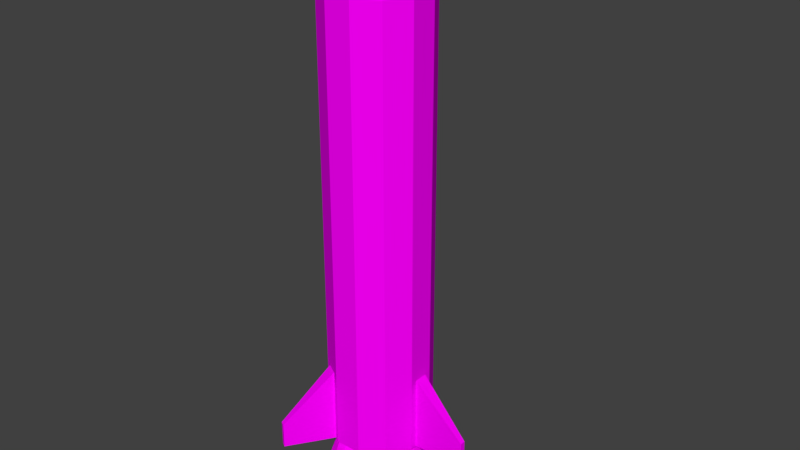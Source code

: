 # Source: rocket_simple.blend  (saved by Blender 2.78.0; exported with 4.5.12 LTS)
import bpy
from mathutils import Matrix  # noqa: F401  (used for matrix-valued properties, if any)

bpy.ops.wm.read_factory_settings(use_empty=True)
scene = bpy.context.scene
scene.name = 'Scene'

# ---- collections
col_collection_1 = bpy.data.collections.new('Collection 1'); scene.collection.children.link(col_collection_1)

# ---- images (referenced by path relative to the original .blend; pixels are not part of the script)
import os
ASSET_DIR = os.environ.get("B2B_ASSET_DIR", "")  # directory of the original .blend (textures are referenced by path, not embedded)
HERE = os.path.dirname(os.path.abspath(__file__))  # packed textures are extracted next to this script under _unpacked/

def load_image(name, relpath, width, height, colorspace="sRGB"):
    """Load a texture the original file referenced (path relative to the .blend, or extracted next to this script)."""
    p = next((c for c in (os.path.join(HERE, relpath), os.path.join(ASSET_DIR, relpath)) if relpath and os.path.exists(c)), "")
    if p:
        img = bpy.data.images.load(p, check_existing=True)
        img.name = name
    else:  # same state as the original file: an image datablock whose file is absent (Cycles renders it pink)
        img = bpy.data.images.new(name, width, height)
        img.source = "FILE"
        img.filepath = "//" + (relpath or name)
    img.colorspace_settings.name = colorspace
    return img
img_rocket_texture = load_image('rocket_texture', '', 1024, 1024, 'sRGB')

# ---- materials (node trees are filled in below, after node groups)
mat_rocketmaterial = bpy.data.materials.new('RocketMaterial')
mat_rocketmaterial.alpha_threshold = 0.0
mat_rocketmaterial.roughness = 0.5
mat_rocketmaterial.line_color = (0.0, 0.0, 0.0, 1.0)

# ---- material node trees
mat_rocketmaterial.use_nodes = True; mat_rocketmaterial.node_tree.nodes.clear()
_N = mat_rocketmaterial.node_tree.nodes; _L = mat_rocketmaterial.node_tree.links
n0 = _N.new('ShaderNodeOutputMaterial'); n0.name = 'Material Output'; n0.location = (300, 300)
n1 = _N.new('ShaderNodeBsdfDiffuse'); n1.name = 'Diffuse BSDF'; n1.location = (10, 300)
n2 = _N.new('ShaderNodeTexImage'); n2.name = 'Image Texture'; n2.location = (-180, 300)
n2.width = 140
n2.image = img_rocket_texture
_L.new(n1.outputs[0], n0.inputs[0])
_L.new(n2.outputs[0], n1.inputs[0])
n0.is_active_output = True

# ---- world
world_world = bpy.data.worlds.new('World'); scene.world = world_world
world_world.color = (0.05088, 0.05088, 0.05088)
world_world.use_sun_shadow = False
world_world.sun_shadow_jitter_overblur = 0.0
world_world.cycles.sampling_method = 'MANUAL'

# ---- meshes
me_cylinder = bpy.data.meshes.new('Cylinder')
me_cylinder.from_pydata([(-0.6561, -0.1598, -0.01717), (-0.4793, -0.3365, 0.9828), (-0.4319, -0.03034, -0.01717), (-0.3672, -0.2718, 0.9828), (-0.1731, -0.03034, -0.01717), (-0.2378, -0.2718, 0.9828), (0.05104, -0.1598, -0.01717), (-0.1257, -0.3365, 0.9828), (0.1805, -0.3839, -0.01717), (-0.06103, -0.4486, 0.9828), (0.1805, -0.6427, -0.01717), (-0.06103, -0.578, 0.9828), (0.05104, -0.8669, -0.01717), (-0.1257, -0.6901, 0.9828), (-0.1731, -0.9963, -0.01717), (-0.2378, -0.7548, 0.9828), (-0.4319, -0.9963, -0.01717), (-0.3672, -0.7548, 0.9828), (-0.6561, -0.8669, -0.01717), (-0.4793, -0.6901, 0.9828), (-0.7855, -0.6427, -0.01717), (-0.544, -0.578, 0.9828), (-0.7855, -0.3839, -0.01717), (-0.544, -0.4486, 0.9828), (-0.6543, -0.1615, 0.1537), (-0.629, -0.1869, 0.3673), (-0.5847, -0.2311, 0.5838), (-0.5355, -0.2803, 0.7631), (-0.4957, -0.3201, 0.8918), (-0.3732, -0.2494, 0.8918), (-0.3878, -0.195, 0.7631), (-0.4058, -0.1279, 0.5838), (-0.422, -0.06736, 0.3673), (-0.4313, -0.03278, 0.1537), (-0.2318, -0.2494, 0.8918), (-0.2172, -0.195, 0.7631), (-0.1992, -0.1279, 0.5838), (-0.183, -0.06736, 0.3673), (-0.1738, -0.03278, 0.1537), (-0.1093, -0.3201, 0.8918), (-0.06947, -0.2803, 0.7631), (-0.02034, -0.2311, 0.5838), (0.02394, -0.1869, 0.3673), (0.04926, -0.1615, 0.1537), (-0.0386, -0.4426, 0.8918), (0.01583, -0.428, 0.7631), (0.08294, -0.41, 0.5838), (0.1434, -0.3938, 0.3673), (0.178, -0.3845, 0.1537), (-0.0386, -0.584, 0.8918), (0.01583, -0.5986, 0.7631), (0.08294, -0.6166, 0.5838), (0.1434, -0.6328, 0.3673), (0.178, -0.6421, 0.1537), (-0.1093, -0.7065, 0.8918), (-0.06947, -0.7463, 0.7631), (-0.02034, -0.7955, 0.5838), (0.02394, -0.8398, 0.3673), (0.04926, -0.8651, 0.1537), (-0.2318, -0.7772, 0.8918), (-0.2172, -0.8316, 0.7631), (-0.1992, -0.8988, 0.5838), (-0.183, -0.9592, 0.3673), (-0.1738, -0.9938, 0.1537), (-0.3732, -0.7772, 0.8918), (-0.3878, -0.8316, 0.7631), (-0.4058, -0.8988, 0.5838), (-0.422, -0.9592, 0.3673), (-0.4313, -0.9938, 0.1537), (-0.4957, -0.7065, 0.8918), (-0.5355, -0.7463, 0.7631), (-0.5847, -0.7955, 0.5838), (-0.629, -0.8398, 0.3673), (-0.6543, -0.8651, 0.1537), (-0.5664, -0.584, 0.8918), (-0.6208, -0.5986, 0.7631), (-0.688, -0.6166, 0.5838), (-0.7485, -0.6328, 0.3673), (-0.783, -0.6421, 0.1537), (-0.5664, -0.4426, 0.8918), (-0.6208, -0.428, 0.7631), (-0.688, -0.41, 0.5838), (-0.7485, -0.3938, 0.3673), (-0.783, -0.3845, 0.1537), (-0.5146, -0.3012, -0.01717), (-0.3802, -0.2235, -0.01717), (-0.2249, -0.2235, -0.01717), (-0.09038, -0.3012, -0.01717), (-0.01273, -0.4357, -0.01717), (-0.01273, -0.591, -0.01717), (-0.09038, -0.7254, -0.01717), (-0.2249, -0.8031, -0.01717), (-0.3802, -0.8031, -0.01717), (-0.5146, -0.7254, -0.01717), (-0.5923, -0.591, -0.01717), (-0.5923, -0.4357, -0.01717), (-0.5146, -0.3012, 0.4828), (-0.3802, -0.2235, 0.4828), (-0.2249, -0.2235, 0.4828), (-0.09038, -0.3012, 0.4828), (-0.01273, -0.4357, 0.4828), (-0.01273, -0.591, 0.4828), (-0.09038, -0.7254, 0.4828), (-0.2249, -0.8031, 0.4828), (-0.3802, -0.8031, 0.4828), (-0.5146, -0.7254, 0.4828), (-0.5923, -0.591, 0.4828), (-0.5923, -0.4357, 0.4828), (-0.7096, 0.7134, 1.0), (-0.2613, 0.9722, 1.0), (0.2563, 0.9722, 1.0), (0.7046, 0.7134, 1.0), (0.9634, 0.2651, 1.0), (0.9634, 0.2651, 8.5), (0.9634, -0.2525, 1.0), (0.9634, -0.2525, 8.5), (0.7046, -0.7008, 1.0), (0.2563, -0.9596, 1.0), (-0.2613, -0.9596, 1.0), (-0.7096, -0.7008, 1.0), (-0.9684, -0.2525, 1.0), (-0.9684, -0.2525, 8.5), (-0.9684, 0.2651, 1.0), (-0.9684, 0.2651, 8.5), (-0.4699, 0.4737, 10.56), (-0.7096, 0.7134, 9.667), (-0.7096, 0.7134, 9.0), (-0.1439, 0.1477, 11.0), (-0.2613, 0.9722, 9.0), (-0.05427, 0.1995, 11.0), (0.04925, 0.1995, 11.0), (0.7046, 0.7134, 9.0), (0.1389, 0.1477, 11.0), (0.9634, 0.2651, 9.0), (0.1907, 0.05807, 11.0), (0.9634, -0.2525, 9.0), (0.1907, -0.04545, 11.0), (0.7046, -0.7008, 9.0), (0.1389, -0.1351, 11.0), (0.2563, -0.9596, 9.0), (0.04925, -0.1869, 11.0), (-0.05427, -0.1869, 11.0), (-0.7096, -0.7008, 9.0), (-0.1439, -0.1351, 11.0), (-0.1957, -0.04545, 11.0), (-0.1957, 0.05807, 11.0), (-0.1736, 0.6447, 10.56), (-0.2613, 0.9722, 9.667), (0.1686, 0.6447, 10.56), (0.2563, 0.9722, 9.667), (0.4648, 0.4737, 10.56), (0.7046, 0.7134, 9.667), (0.6359, 0.1774, 10.56), (0.9634, 0.2651, 9.667), (0.6359, -0.1648, 10.56), (0.9634, -0.2525, 9.667), (0.4648, -0.461, 10.56), (0.7046, -0.7008, 9.667), (0.1686, -0.6321, 10.56), (0.2563, -0.9596, 9.667), (-0.1736, -0.6321, 10.56), (-0.2613, -0.9596, 9.667), (-0.4699, -0.461, 10.56), (-0.7096, -0.7008, 9.667), (-0.6409, -0.1648, 10.56), (-0.9684, -0.2525, 9.667), (-0.6409, 0.1774, 10.56), (-0.9684, 0.2651, 9.667), (-0.7096, 0.7134, 8.5), (-0.2613, 0.9722, 8.5), (0.2563, 0.9722, 8.5), (0.2563, 0.9722, 9.0), (0.7046, 0.7134, 8.5), (0.7046, -0.7008, 8.5), (0.2563, -0.9596, 8.5), (-0.2613, -0.9596, 8.5), (-0.2613, -0.9596, 9.0), (-0.7096, -0.7008, 8.5), (-0.9684, -0.2525, 9.0), (-0.9684, 0.2651, 9.0), (-0.7096, 0.7134, 2.5), (-0.7096, 0.7134, 4.0), (-0.7096, 0.7134, 5.5), (-0.2613, 0.9722, 5.5), (-0.2613, 0.9722, 4.0), (-0.2613, 0.9722, 2.5), (0.2563, 0.9722, 5.5), (0.2563, 0.9722, 4.0), (0.2563, 0.9722, 2.5), (0.7046, 0.7134, 5.5), (0.7046, 0.7134, 4.0), (0.7046, 0.7134, 2.5), (0.9634, 0.2651, 5.5), (0.9634, 0.2651, 4.0), (0.9634, 0.2651, 2.5), (0.9634, -0.2525, 5.5), (0.9634, -0.2525, 4.0), (0.9634, -0.2525, 2.5), (0.7046, -0.7008, 5.5), (0.7046, -0.7008, 4.0), (0.7046, -0.7008, 2.5), (0.2563, -0.9596, 5.5), (0.2563, -0.9596, 4.0), (0.2563, -0.9596, 2.5), (-0.2613, -0.9596, 5.5), (-0.2613, -0.9596, 4.0), (-0.2613, -0.9596, 2.5), (-0.7096, -0.7008, 5.5), (-0.7096, -0.7008, 4.0), (-0.7096, -0.7008, 2.5), (-0.9684, -0.2525, 5.5), (-0.9684, -0.2525, 4.0), (-0.9684, -0.2525, 2.5), (-0.9684, 0.2651, 5.5), (-0.9684, 0.2651, 4.0), (-0.9684, 0.2651, 2.5), (-0.9406, -1.722, 1.0), (-1.03, -1.67, 1.0), (-0.9406, -1.722, 1.5), (-1.03, -1.67, 1.5), (-0.5975, -0.7655, 1.0), (-0.3734, -0.8949, 2.5), (1.963, 0.05808, 1.0), (1.963, -0.04545, 1.0), (1.963, 0.05808, 1.5), (1.963, -0.04545, 1.5), (-1.03, 1.683, 1.0), (-0.9406, 1.735, 1.0), (-1.03, 1.683, 1.5), (-0.9406, 1.735, 1.5), (0.9634, -0.1231, 1.0), (0.9634, -0.1231, 2.5), (0.9634, 0.1357, 2.5), (0.9634, 0.1357, 1.0), (-0.5975, 0.7781, 2.5), (-0.5975, 0.7781, 1.0), (-0.3734, 0.9075, 1.0), (-0.3734, 0.9075, 2.5), (-0.6561, 0.8795, -0.01717), (-0.4793, 0.7027, 0.9828), (-0.4319, 1.009, -0.01717), (-0.3672, 0.7674, 0.9828), (-0.1731, 1.009, -0.01717), (-0.2378, 0.7674, 0.9828), (0.05104, 0.8795, -0.01717), (-0.1257, 0.7027, 0.9828), (0.1805, 0.6553, -0.01717), (-0.06103, 0.5906, 0.9828), (0.1805, 0.3965, -0.01717), (-0.06103, 0.4612, 0.9828), (0.05104, 0.1724, -0.01717), (-0.1257, 0.3491, 0.9828), (-0.1731, 0.04296, -0.01717), (-0.2378, 0.2844, 0.9828), (-0.4319, 0.04296, -0.01717), (-0.3672, 0.2844, 0.9828), (-0.6561, 0.1724, -0.01717), (-0.4793, 0.3491, 0.9828), (-0.7855, 0.3965, -0.01717), (-0.544, 0.4612, 0.9828), (-0.7855, 0.6553, -0.01717), (-0.544, 0.5906, 0.9828), (-0.6543, 0.8777, 0.1537), (-0.629, 0.8524, 0.3673), (-0.5847, 0.8081, 0.5838), (-0.5355, 0.759, 0.7631), (-0.4957, 0.7191, 0.8918), (-0.3732, 0.7898, 0.8918), (-0.3878, 0.8443, 0.7631), (-0.4058, 0.9114, 0.5838), (-0.422, 0.9719, 0.3673), (-0.4313, 1.006, 0.1537), (-0.2318, 0.7898, 0.8918), (-0.2172, 0.8443, 0.7631), (-0.1992, 0.9114, 0.5838), (-0.183, 0.9719, 0.3673), (-0.1738, 1.006, 0.1537), (-0.1093, 0.7191, 0.8918), (-0.06947, 0.759, 0.7631), (-0.02034, 0.8081, 0.5838), (0.02394, 0.8524, 0.3673), (0.04926, 0.8777, 0.1537), (-0.0386, 0.5966, 0.8918), (0.01583, 0.6112, 0.7631), (0.08294, 0.6292, 0.5838), (0.1434, 0.6454, 0.3673), (0.178, 0.6547, 0.1537), (-0.0386, 0.4552, 0.8918), (0.01583, 0.4406, 0.7631), (0.08294, 0.4226, 0.5838), (0.1434, 0.4064, 0.3673), (0.178, 0.3972, 0.1537), (-0.1093, 0.3327, 0.8918), (-0.06947, 0.2929, 0.7631), (-0.02034, 0.2438, 0.5838), (0.02394, 0.1995, 0.3673), (0.04926, 0.1742, 0.1537), (-0.2318, 0.262, 0.8918), (-0.2172, 0.2076, 0.7631), (-0.1992, 0.1405, 0.5838), (-0.183, 0.07998, 0.3673), (-0.1738, 0.0454, 0.1537), (-0.3732, 0.262, 0.8918), (-0.3878, 0.2076, 0.7631), (-0.4058, 0.1405, 0.5838), (-0.422, 0.07998, 0.3673), (-0.4313, 0.0454, 0.1537), (-0.4957, 0.3327, 0.8918), (-0.5355, 0.2929, 0.7631), (-0.5847, 0.2438, 0.5838), (-0.629, 0.1995, 0.3673), (-0.6543, 0.1742, 0.1537), (-0.5664, 0.4552, 0.8918), (-0.6208, 0.4406, 0.7631), (-0.688, 0.4226, 0.5838), (-0.7485, 0.4064, 0.3673), (-0.783, 0.3972, 0.1537), (-0.5664, 0.5966, 0.8918), (-0.6208, 0.6112, 0.7631), (-0.688, 0.6292, 0.5838), (-0.7485, 0.6454, 0.3673), (-0.783, 0.6547, 0.1537), (-0.5146, 0.7381, -0.01717), (-0.3802, 0.8157, -0.01717), (-0.2249, 0.8157, -0.01717), (-0.09038, 0.7381, -0.01717), (-0.01273, 0.6036, -0.01717), (-0.01273, 0.4483, -0.01717), (-0.09038, 0.3138, -0.01717), (-0.2249, 0.2361, -0.01717), (-0.3802, 0.2361, -0.01717), (-0.5146, 0.3138, -0.01717), (-0.5923, 0.4483, -0.01717), (-0.5923, 0.6036, -0.01717), (-0.5146, 0.7381, 0.4828), (-0.3802, 0.8157, 0.4828), (-0.2249, 0.8157, 0.4828), (-0.09038, 0.7381, 0.4828), (-0.01273, 0.6036, 0.4828), (-0.01273, 0.4483, 0.4828), (-0.09038, 0.3138, 0.4828), (-0.2249, 0.2361, 0.4828), (-0.3802, 0.2361, 0.4828), (-0.5146, 0.3138, 0.4828), (-0.5923, 0.4483, 0.4828), (-0.5923, 0.6036, 0.4828), (0.2439, 0.3599, -0.01717), (0.4207, 0.1831, 0.9828), (0.4681, 0.4893, -0.01717), (0.5328, 0.2478, 0.9828), (0.7269, 0.4893, -0.01717), (0.6622, 0.2478, 0.9828), (0.951, 0.3599, -0.01717), (0.7743, 0.1831, 0.9828), (1.08, 0.1357, -0.01717), (0.839, 0.07102, 0.9828), (1.08, -0.1231, -0.01717), (0.839, -0.05839, 0.9828), (0.951, -0.3472, -0.01717), (0.7743, -0.1705, 0.9828), (0.7269, -0.4767, -0.01717), (0.6622, -0.2352, 0.9828), (0.4681, -0.4767, -0.01717), (0.5328, -0.2352, 0.9828), (0.2439, -0.3472, -0.01717), (0.4207, -0.1705, 0.9828), (0.1145, -0.1231, -0.01717), (0.356, -0.05839, 0.9828), (0.1145, 0.1357, -0.01717), (0.356, 0.07102, 0.9828), (0.2457, 0.3581, 0.1537), (0.271, 0.3328, 0.3673), (0.3153, 0.2885, 0.5838), (0.3645, 0.2393, 0.7631), (0.4043, 0.1995, 0.8918), (0.5268, 0.2702, 0.8918), (0.5122, 0.3246, 0.7631), (0.4942, 0.3918, 0.5838), (0.478, 0.4523, 0.3673), (0.4687, 0.4868, 0.1537), (0.6682, 0.2702, 0.8918), (0.6828, 0.3246, 0.7631), (0.7008, 0.3918, 0.5838), (0.717, 0.4523, 0.3673), (0.7262, 0.4868, 0.1537), (0.7907, 0.1995, 0.8918), (0.8305, 0.2393, 0.7631), (0.8797, 0.2885, 0.5838), (0.9239, 0.3328, 0.3673), (0.9493, 0.3581, 0.1537), (0.8614, 0.07703, 0.8918), (0.9158, 0.09161, 0.7631), (0.9829, 0.1096, 0.5838), (1.043, 0.1258, 0.3673), (1.078, 0.1351, 0.1537), (0.8614, -0.0644, 0.8918), (0.9158, -0.07899, 0.7631), (0.9829, -0.09697, 0.5838), (1.043, -0.1132, 0.3673), (1.078, -0.1224, 0.1537), (0.7907, -0.1869, 0.8918), (0.8305, -0.2267, 0.7631), (0.8797, -0.2759, 0.5838), (0.9239, -0.3201, 0.3673), (0.9493, -0.3455, 0.1537), (0.6682, -0.2576, 0.8918), (0.6828, -0.312, 0.7631), (0.7008, -0.3791, 0.5838), (0.717, -0.4396, 0.3673), (0.7262, -0.4742, 0.1537), (0.5268, -0.2576, 0.8918), (0.5122, -0.312, 0.7631), (0.4942, -0.3791, 0.5838), (0.478, -0.4396, 0.3673), (0.4687, -0.4742, 0.1537), (0.4043, -0.1869, 0.8918), (0.3645, -0.2267, 0.7631), (0.3153, -0.2759, 0.5838), (0.271, -0.3201, 0.3673), (0.2457, -0.3455, 0.1537), (0.3336, -0.0644, 0.8918), (0.2792, -0.07899, 0.7631), (0.212, -0.09697, 0.5838), (0.1515, -0.1132, 0.3673), (0.117, -0.1224, 0.1537), (0.3336, 0.07703, 0.8918), (0.2792, 0.09161, 0.7631), (0.212, 0.1096, 0.5838), (0.1515, 0.1258, 0.3673), (0.117, 0.1351, 0.1537), (0.3854, 0.2184, -0.01717), (0.5198, 0.2961, -0.01717), (0.6751, 0.2961, -0.01717), (0.8096, 0.2184, -0.01717), (0.8873, 0.08396, -0.01717), (0.8873, -0.07133, -0.01717), (0.8096, -0.2058, -0.01717), (0.6751, -0.2835, -0.01717), (0.5198, -0.2835, -0.01717), (0.3854, -0.2058, -0.01717), (0.3077, -0.07134, -0.01717), (0.3077, 0.08396, -0.01717), (0.3854, 0.2184, 0.4828), (0.5198, 0.2961, 0.4828), (0.6751, 0.2961, 0.4828), (0.8096, 0.2184, 0.4828), (0.8873, 0.08396, 0.4828), (0.8873, -0.07133, 0.4828), (0.8096, -0.2058, 0.4828), (0.6751, -0.2835, 0.4828), (0.5198, -0.2835, 0.4828), (0.3854, -0.2058, 0.4828), (0.3077, -0.07134, 0.4828), (0.3077, 0.08396, 0.4828), (-0.3734, -0.8949, 1.0), (-0.5975, -0.7655, 2.5)], [], [(28, 1, 3, 29), (29, 3, 5, 34), (34, 5, 7, 39), (39, 7, 9, 44), (44, 9, 11, 49), (49, 11, 13, 54), (54, 13, 15, 59), (59, 15, 17, 64), (64, 17, 19, 69), (69, 19, 21, 74), (74, 21, 23, 79), (79, 23, 1, 28), (10, 12, 90, 89), (22, 83, 24, 0), (83, 82, 25, 24), (82, 81, 26, 25), (81, 80, 27, 26), (80, 79, 28, 27), (20, 78, 83, 22), (78, 77, 82, 83), (77, 76, 81, 82), (76, 75, 80, 81), (75, 74, 79, 80), (18, 73, 78, 20), (73, 72, 77, 78), (72, 71, 76, 77), (71, 70, 75, 76), (70, 69, 74, 75), (16, 68, 73, 18), (68, 67, 72, 73), (67, 66, 71, 72), (66, 65, 70, 71), (65, 64, 69, 70), (14, 63, 68, 16), (63, 62, 67, 68), (62, 61, 66, 67), (61, 60, 65, 66), (60, 59, 64, 65), (12, 58, 63, 14), (58, 57, 62, 63), (57, 56, 61, 62), (56, 55, 60, 61), (55, 54, 59, 60), (10, 53, 58, 12), (53, 52, 57, 58), (52, 51, 56, 57), (51, 50, 55, 56), (50, 49, 54, 55), (8, 48, 53, 10), (48, 47, 52, 53), (47, 46, 51, 52), (46, 45, 50, 51), (45, 44, 49, 50), (6, 43, 48, 8), (43, 42, 47, 48), (42, 41, 46, 47), (41, 40, 45, 46), (40, 39, 44, 45), (4, 38, 43, 6), (38, 37, 42, 43), (37, 36, 41, 42), (36, 35, 40, 41), (35, 34, 39, 40), (2, 33, 38, 4), (33, 32, 37, 38), (32, 31, 36, 37), (31, 30, 35, 36), (30, 29, 34, 35), (0, 24, 33, 2), (24, 25, 32, 33), (25, 26, 31, 32), (26, 27, 30, 31), (27, 28, 29, 30), (87, 88, 100, 99), (8, 10, 89, 88), (6, 8, 88, 87), (22, 0, 84, 95), (0, 2, 85, 84), (4, 6, 87, 86), (20, 22, 95, 94), (2, 4, 86, 85), (18, 20, 94, 93), (16, 18, 93, 92), (14, 16, 92, 91), (12, 14, 91, 90), (96, 97, 98, 99, 100, 101, 102, 103, 104, 105, 106, 107), (94, 95, 107, 106), (84, 85, 97, 96), (91, 92, 104, 103), (88, 89, 101, 100), (95, 84, 96, 107), (85, 86, 98, 97), (92, 93, 105, 104), (89, 90, 102, 101), (86, 87, 99, 98), (93, 94, 106, 105), (90, 91, 103, 102), (182, 168, 169, 183), (183, 169, 170, 186), (186, 170, 172, 189), (189, 172, 113, 192), (192, 113, 115, 195), (195, 115, 173, 198), (198, 173, 174, 201), (201, 174, 175, 204), (204, 175, 177, 207), (207, 177, 121, 210), (210, 121, 123, 213), (213, 123, 168, 182), (108, 109, 110, 111, 112, 114, 116, 117, 118, 119, 120, 122), (147, 146, 148, 149), (137, 157, 159, 139), (124, 127, 129, 146), (126, 125, 147, 128), (159, 158, 160, 161), (146, 129, 130, 148), (149, 148, 150, 151), (139, 159, 161, 176), (148, 130, 132, 150), (171, 149, 151, 131), (161, 160, 162, 163), (150, 132, 134, 152), (151, 150, 152, 153), (176, 161, 163, 142), (152, 134, 136, 154), (131, 151, 153, 133), (163, 162, 164, 165), (154, 136, 138, 156), (153, 152, 154, 155), (142, 163, 165, 178), (156, 138, 140, 158), (133, 153, 155, 135), (165, 164, 166, 167), (158, 140, 141, 160), (155, 154, 156, 157), (178, 165, 167, 179), (160, 141, 143, 162), (135, 155, 157, 137), (167, 166, 124, 125), (162, 143, 144, 164), (129, 127, 145, 144, 143, 141, 140, 138, 136, 134, 132, 130), (179, 167, 125, 126), (164, 144, 145, 166), (128, 147, 149, 171), (157, 156, 158, 159), (166, 145, 127, 124), (125, 124, 146, 147), (168, 126, 128, 169), (169, 128, 171, 170), (170, 171, 131, 172), (172, 131, 133, 113), (113, 133, 135, 115), (115, 135, 137, 173), (173, 137, 139, 174), (174, 139, 176, 175), (175, 176, 142, 177), (177, 142, 178, 121), (121, 178, 179, 123), (123, 179, 126, 168), (122, 215, 180, 108), (215, 214, 181, 180), (214, 213, 182, 181), (120, 212, 215, 122), (212, 211, 214, 215), (211, 210, 213, 214), (119, 209, 212, 120), (209, 208, 211, 212), (208, 207, 210, 211), (455, 220, 217, 219), (206, 205, 208, 209), (205, 204, 207, 208), (117, 203, 206, 118), (203, 202, 205, 206), (202, 201, 204, 205), (116, 200, 203, 117), (200, 199, 202, 203), (199, 198, 201, 202), (114, 197, 200, 116), (197, 196, 199, 200), (196, 195, 198, 199), (231, 230, 223, 225), (194, 193, 196, 197), (193, 192, 195, 196), (111, 191, 194, 112), (191, 190, 193, 194), (190, 189, 192, 193), (110, 188, 191, 111), (188, 187, 190, 191), (187, 186, 189, 190), (109, 185, 188, 110), (185, 184, 187, 188), (184, 183, 186, 187), (235, 234, 228, 226), (180, 181, 184, 185), (181, 182, 183, 184), (216, 218, 219, 217), (220, 454, 216, 217), (221, 455, 219, 218), (454, 221, 218, 216), (118, 206, 221, 454), (206, 209, 455, 221), (119, 118, 454, 220), (209, 119, 220, 455), (222, 224, 225, 223), (232, 231, 225, 224), (230, 233, 222, 223), (233, 232, 224, 222), (226, 228, 229, 227), (236, 235, 226, 227), (234, 237, 229, 228), (237, 236, 227, 229), (112, 194, 232, 233), (114, 112, 233, 230), (194, 197, 231, 232), (197, 114, 230, 231), (185, 109, 236, 237), (180, 185, 237, 234), (109, 108, 235, 236), (108, 180, 234, 235), (266, 239, 241, 267), (267, 241, 243, 272), (272, 243, 245, 277), (277, 245, 247, 282), (282, 247, 249, 287), (287, 249, 251, 292), (292, 251, 253, 297), (297, 253, 255, 302), (302, 255, 257, 307), (307, 257, 259, 312), (312, 259, 261, 317), (317, 261, 239, 266), (248, 250, 328, 327), (260, 321, 262, 238), (321, 320, 263, 262), (320, 319, 264, 263), (319, 318, 265, 264), (318, 317, 266, 265), (258, 316, 321, 260), (316, 315, 320, 321), (315, 314, 319, 320), (314, 313, 318, 319), (313, 312, 317, 318), (256, 311, 316, 258), (311, 310, 315, 316), (310, 309, 314, 315), (309, 308, 313, 314), (308, 307, 312, 313), (254, 306, 311, 256), (306, 305, 310, 311), (305, 304, 309, 310), (304, 303, 308, 309), (303, 302, 307, 308), (252, 301, 306, 254), (301, 300, 305, 306), (300, 299, 304, 305), (299, 298, 303, 304), (298, 297, 302, 303), (250, 296, 301, 252), (296, 295, 300, 301), (295, 294, 299, 300), (294, 293, 298, 299), (293, 292, 297, 298), (248, 291, 296, 250), (291, 290, 295, 296), (290, 289, 294, 295), (289, 288, 293, 294), (288, 287, 292, 293), (246, 286, 291, 248), (286, 285, 290, 291), (285, 284, 289, 290), (284, 283, 288, 289), (283, 282, 287, 288), (244, 281, 286, 246), (281, 280, 285, 286), (280, 279, 284, 285), (279, 278, 283, 284), (278, 277, 282, 283), (242, 276, 281, 244), (276, 275, 280, 281), (275, 274, 279, 280), (274, 273, 278, 279), (273, 272, 277, 278), (240, 271, 276, 242), (271, 270, 275, 276), (270, 269, 274, 275), (269, 268, 273, 274), (268, 267, 272, 273), (238, 262, 271, 240), (262, 263, 270, 271), (263, 264, 269, 270), (264, 265, 268, 269), (265, 266, 267, 268), (325, 326, 338, 337), (246, 248, 327, 326), (244, 246, 326, 325), (260, 238, 322, 333), (238, 240, 323, 322), (242, 244, 325, 324), (258, 260, 333, 332), (240, 242, 324, 323), (256, 258, 332, 331), (254, 256, 331, 330), (252, 254, 330, 329), (250, 252, 329, 328), (334, 335, 336, 337, 338, 339, 340, 341, 342, 343, 344, 345), (332, 333, 345, 344), (322, 323, 335, 334), (329, 330, 342, 341), (326, 327, 339, 338), (333, 322, 334, 345), (323, 324, 336, 335), (330, 331, 343, 342), (327, 328, 340, 339), (324, 325, 337, 336), (331, 332, 344, 343), (328, 329, 341, 340), (374, 347, 349, 375), (375, 349, 351, 380), (380, 351, 353, 385), (385, 353, 355, 390), (390, 355, 357, 395), (395, 357, 359, 400), (400, 359, 361, 405), (405, 361, 363, 410), (410, 363, 365, 415), (415, 365, 367, 420), (420, 367, 369, 425), (425, 369, 347, 374), (356, 358, 436, 435), (368, 429, 370, 346), (429, 428, 371, 370), (428, 427, 372, 371), (427, 426, 373, 372), (426, 425, 374, 373), (366, 424, 429, 368), (424, 423, 428, 429), (423, 422, 427, 428), (422, 421, 426, 427), (421, 420, 425, 426), (364, 419, 424, 366), (419, 418, 423, 424), (418, 417, 422, 423), (417, 416, 421, 422), (416, 415, 420, 421), (362, 414, 419, 364), (414, 413, 418, 419), (413, 412, 417, 418), (412, 411, 416, 417), (411, 410, 415, 416), (360, 409, 414, 362), (409, 408, 413, 414), (408, 407, 412, 413), (407, 406, 411, 412), (406, 405, 410, 411), (358, 404, 409, 360), (404, 403, 408, 409), (403, 402, 407, 408), (402, 401, 406, 407), (401, 400, 405, 406), (356, 399, 404, 358), (399, 398, 403, 404), (398, 397, 402, 403), (397, 396, 401, 402), (396, 395, 400, 401), (354, 394, 399, 356), (394, 393, 398, 399), (393, 392, 397, 398), (392, 391, 396, 397), (391, 390, 395, 396), (352, 389, 394, 354), (389, 388, 393, 394), (388, 387, 392, 393), (387, 386, 391, 392), (386, 385, 390, 391), (350, 384, 389, 352), (384, 383, 388, 389), (383, 382, 387, 388), (382, 381, 386, 387), (381, 380, 385, 386), (348, 379, 384, 350), (379, 378, 383, 384), (378, 377, 382, 383), (377, 376, 381, 382), (376, 375, 380, 381), (346, 370, 379, 348), (370, 371, 378, 379), (371, 372, 377, 378), (372, 373, 376, 377), (373, 374, 375, 376), (433, 434, 446, 445), (354, 356, 435, 434), (352, 354, 434, 433), (368, 346, 430, 441), (346, 348, 431, 430), (350, 352, 433, 432), (366, 368, 441, 440), (348, 350, 432, 431), (364, 366, 440, 439), (362, 364, 439, 438), (360, 362, 438, 437), (358, 360, 437, 436), (442, 443, 444, 445, 446, 447, 448, 449, 450, 451, 452, 453), (440, 441, 453, 452), (430, 431, 443, 442), (437, 438, 450, 449), (434, 435, 447, 446), (441, 430, 442, 453), (431, 432, 444, 443), (438, 439, 451, 450), (435, 436, 448, 447), (432, 433, 445, 444), (439, 440, 452, 451), (436, 437, 449, 448)])
_uv = me_cylinder.uv_layers.new(name='UVMap')
_uv.uv.foreach_set('vector', [0.05059, 0.9493, 0.05203, 0.9562, 0.04269, 0.9586, 0.04041, 0.952, 0.04041, 0.952, 0.04269, 0.9586, 0.03388, 0.9623, 0.03082, 0.9561, 0.172, 0.9729, 0.1665, 0.9812, 0.1545, 0.9742, 0.159, 0.9654, 0.159, 0.9654, 0.1545, 0.9742, 0.1421, 0.9686, 0.1455, 0.9597, 0.1455, 0.9597, 0.1421, 0.9686, 0.1297, 0.9642, 0.1323, 0.9554, 0.1323, 0.9554, 0.1297, 0.9642, 0.1174, 0.9608, 0.1194, 0.9522, 0.1194, 0.9522, 0.1174, 0.9608, 0.1055, 0.9582, 0.1069, 0.9498, 0.1069, 0.9498, 0.1055, 0.9582, 0.09392, 0.9563, 0.09486, 0.9482, 0.09486, 0.9482, 0.09392, 0.9563, 0.08279, 0.955, 0.08324, 0.9473, 0.08324, 0.9473, 0.08279, 0.955, 0.07209, 0.9545, 0.07201, 0.9471, 0.07201, 0.9471, 0.07209, 0.9545, 0.06184, 0.9549, 0.06114, 0.9477, 0.06114, 0.9477, 0.06184, 0.9549, 0.05203, 0.9562, 0.05059, 0.9493, 0.1405, 0.8871, 0.125, 0.8879, 0.1252, 0.8716, 0.1403, 0.8701, 0.05572, 0.8917, 0.05611, 0.9008, 0.04251, 0.9018, 0.04221, 0.8925, 0.05611, 0.9008, 0.05703, 0.9123, 0.04372, 0.9138, 0.04251, 0.9018, 0.05703, 0.9123, 0.0584, 0.9253, 0.04586, 0.9271, 0.04372, 0.9138, 0.0584, 0.9253, 0.0599, 0.9376, 0.0484, 0.9394, 0.04586, 0.9271, 0.0599, 0.9376, 0.06114, 0.9477, 0.05059, 0.9493, 0.0484, 0.9394, 0.06908, 0.8908, 0.06942, 0.8998, 0.05611, 0.9008, 0.05572, 0.8917, 0.06942, 0.8998, 0.07007, 0.9113, 0.05703, 0.9123, 0.05611, 0.9008, 0.07007, 0.9113, 0.07085, 0.9243, 0.0584, 0.9253, 0.05703, 0.9123, 0.07085, 0.9243, 0.07155, 0.9367, 0.0599, 0.9376, 0.0584, 0.9253, 0.07155, 0.9367, 0.07201, 0.9471, 0.06114, 0.9477, 0.0599, 0.9376, 0.08251, 0.89, 0.08275, 0.8991, 0.06942, 0.8998, 0.06908, 0.8908, 0.08275, 0.8991, 0.08314, 0.9107, 0.07007, 0.9113, 0.06942, 0.8998, 0.08314, 0.9107, 0.08342, 0.9239, 0.07085, 0.9243, 0.07007, 0.9113, 0.08342, 0.9239, 0.08346, 0.9366, 0.07155, 0.9367, 0.07085, 0.9243, 0.08346, 0.9366, 0.08324, 0.9473, 0.07201, 0.9471, 0.07155, 0.9367, 0.0962, 0.8892, 0.09633, 0.8986, 0.08275, 0.8991, 0.08251, 0.89, 0.09633, 0.8986, 0.09647, 0.9105, 0.08314, 0.9107, 0.08275, 0.8991, 0.09647, 0.9105, 0.09629, 0.924, 0.08342, 0.9239, 0.08314, 0.9107, 0.09629, 0.924, 0.0957, 0.9372, 0.08346, 0.9366, 0.08342, 0.9239, 0.0957, 0.9372, 0.09486, 0.9482, 0.08324, 0.9473, 0.08346, 0.9366, 0.1103, 0.8886, 0.1103, 0.8982, 0.09633, 0.8986, 0.0962, 0.8892, 0.1103, 0.8982, 0.1102, 0.9106, 0.09647, 0.9105, 0.09633, 0.8986, 0.1102, 0.9106, 0.1096, 0.9247, 0.09629, 0.924, 0.09647, 0.9105, 0.1096, 0.9247, 0.1084, 0.9384, 0.0957, 0.9372, 0.09629, 0.924, 0.1084, 0.9384, 0.1069, 0.9498, 0.09486, 0.9482, 0.0957, 0.9372, 0.125, 0.8879, 0.125, 0.8981, 0.1103, 0.8982, 0.1103, 0.8886, 0.125, 0.8981, 0.1247, 0.9111, 0.1102, 0.9106, 0.1103, 0.8982, 0.1247, 0.9111, 0.1235, 0.926, 0.1096, 0.9247, 0.1102, 0.9106, 0.1235, 0.926, 0.1216, 0.9403, 0.1084, 0.9384, 0.1096, 0.9247, 0.1216, 0.9403, 0.1194, 0.9522, 0.1069, 0.9498, 0.1084, 0.9384, 0.1405, 0.8871, 0.1406, 0.898, 0.125, 0.8981, 0.125, 0.8879, 0.1406, 0.898, 0.1401, 0.912, 0.1247, 0.9111, 0.125, 0.8981, 0.1401, 0.912, 0.1382, 0.9279, 0.1235, 0.926, 0.1247, 0.9111, 0.1382, 0.9279, 0.1353, 0.943, 0.1216, 0.9403, 0.1235, 0.926, 0.1353, 0.943, 0.1323, 0.9554, 0.1194, 0.9522, 0.1216, 0.9403, 0.1572, 0.886, 0.1576, 0.8979, 0.1406, 0.898, 0.1405, 0.8871, 0.1576, 0.8979, 0.1568, 0.9135, 0.1401, 0.912, 0.1406, 0.898, 0.1568, 0.9135, 0.1541, 0.9308, 0.1382, 0.9279, 0.1401, 0.912, 0.1541, 0.9308, 0.1498, 0.9469, 0.1353, 0.943, 0.1382, 0.9279, 0.1498, 0.9469, 0.1455, 0.9597, 0.1323, 0.9554, 0.1353, 0.943, 0.1759, 0.8838, 0.1769, 0.8976, 0.1576, 0.8979, 0.1572, 0.886, 0.1769, 0.8976, 0.1759, 0.9157, 0.1568, 0.9135, 0.1576, 0.8979, 0.1759, 0.9157, 0.1714, 0.9352, 0.1541, 0.9308, 0.1568, 0.9135, 0.1714, 0.9352, 0.165, 0.9524, 0.1498, 0.9469, 0.1541, 0.9308, 0.165, 0.9524, 0.159, 0.9654, 0.1455, 0.9597, 0.1498, 0.9469, 0.1992, 0.8787, 0.2012, 0.8969, 0.1769, 0.8976, 0.1759, 0.8838, 0.2012, 0.8969, 0.1986, 0.9196, 0.1759, 0.9157, 0.1769, 0.8976, 0.1986, 0.9196, 0.1908, 0.9423, 0.1714, 0.9352, 0.1759, 0.9157, 0.1908, 0.9423, 0.1807, 0.9605, 0.165, 0.9524, 0.1714, 0.9352, 0.1807, 0.9605, 0.172, 0.9729, 0.159, 0.9654, 0.165, 0.9524, 0.02803, 0.8928, 0.02798, 0.9029, 0.01098, 0.904, 0.01098, 0.8915, 0.02798, 0.9029, 0.02962, 0.916, 0.01391, 0.9194, 0.01098, 0.904, 0.02962, 0.916, 0.033, 0.93, 0.01957, 0.9347, 0.01391, 0.9194, 0.033, 0.93, 0.03701, 0.9425, 0.02586, 0.9472, 0.01957, 0.9347, 0.03701, 0.9425, 0.04041, 0.952, 0.03082, 0.9561, 0.02586, 0.9472, 0.04221, 0.8925, 0.04251, 0.9018, 0.02798, 0.9029, 0.02803, 0.8928, 0.04251, 0.9018, 0.04372, 0.9138, 0.02962, 0.916, 0.02798, 0.9029, 0.04372, 0.9138, 0.04586, 0.9271, 0.033, 0.93, 0.02962, 0.916, 0.04586, 0.9271, 0.0484, 0.9394, 0.03701, 0.9425, 0.033, 0.93, 0.0484, 0.9394, 0.05059, 0.9493, 0.04041, 0.952, 0.03701, 0.9425, 0.1721, 0.8647, 0.156, 0.8679, 0.1465, 0.818, 0.1609, 0.8147, 0.1572, 0.886, 0.1405, 0.8871, 0.1403, 0.8701, 0.156, 0.8679, 0.1759, 0.8838, 0.1572, 0.886, 0.156, 0.8679, 0.1721, 0.8647, 0.05572, 0.8917, 0.04221, 0.8925, 0.04267, 0.8783, 0.05592, 0.8773, 0.04221, 0.8925, 0.02803, 0.8928, 0.02949, 0.879, 0.04267, 0.8783, 0.1992, 0.8787, 0.1759, 0.8838, 0.1721, 0.8647, 0.1879, 0.8597, 0.06908, 0.8908, 0.05572, 0.8917, 0.05592, 0.8773, 0.06926, 0.8763, 0.02803, 0.8928, 0.01098, 0.8915, 0.01673, 0.8781, 0.02949, 0.879, 0.08251, 0.89, 0.06908, 0.8908, 0.06926, 0.8763, 0.08275, 0.8752, 0.0962, 0.8892, 0.08251, 0.89, 0.08275, 0.8752, 0.09649, 0.8741, 0.1103, 0.8886, 0.0962, 0.8892, 0.09649, 0.8741, 0.1106, 0.8729, 0.125, 0.8879, 0.1103, 0.8886, 0.1106, 0.8729, 0.1252, 0.8716, 0.8048, 0.209, 0.8151, 0.203, 0.827, 0.203, 0.8374, 0.209, 0.8433, 0.2193, 0.8433, 0.2312, 0.8374, 0.2415, 0.827, 0.2475, 0.8151, 0.2475, 0.8048, 0.2415, 0.7988, 0.2312, 0.7988, 0.2193, 0.06926, 0.8763, 0.05592, 0.8773, 0.05245, 0.8339, 0.06502, 0.8323, 0.04267, 0.8783, 0.02949, 0.879, 0.02787, 0.8359, 0.04009, 0.8351, 0.1106, 0.8729, 0.09649, 0.8741, 0.09099, 0.8284, 0.1044, 0.8261, 0.156, 0.8679, 0.1403, 0.8701, 0.1322, 0.8209, 0.1465, 0.818, 0.05592, 0.8773, 0.04267, 0.8783, 0.04009, 0.8351, 0.05245, 0.8339, 0.02949, 0.879, 0.01673, 0.8781, 0.01493, 0.8364, 0.02787, 0.8359, 0.09649, 0.8741, 0.08275, 0.8752, 0.07785, 0.8304, 0.09099, 0.8284, 0.1403, 0.8701, 0.1252, 0.8716, 0.1182, 0.8236, 0.1322, 0.8209, 0.1879, 0.8597, 0.1721, 0.8647, 0.1609, 0.8147, 0.1753, 0.8112, 0.08275, 0.8752, 0.06926, 0.8763, 0.06502, 0.8323, 0.07785, 0.8304, 0.1252, 0.8716, 0.1106, 0.8729, 0.1044, 0.8261, 0.1182, 0.8236, 0.2801, 0.3762, 0.2883, 0.5916, 0.2551, 0.5944, 0.2399, 0.3777, 0.2399, 0.3777, 0.2551, 0.5944, 0.2214, 0.5997, 0.1995, 0.38, 0.1995, 0.38, 0.2214, 0.5997, 0.1867, 0.6077, 0.1586, 0.383, 0.1586, 0.383, 0.1867, 0.6077, 0.1501, 0.6184, 0.1171, 0.3866, 0.1171, 0.3866, 0.1501, 0.6184, 0.1106, 0.6314, 0.07495, 0.3907, 0.07495, 0.3907, 0.1106, 0.6314, 0.06697, 0.6458, 0.032, 0.395, 0.5243, 0.381, 0.5077, 0.6228, 0.4658, 0.6136, 0.4825, 0.3791, 0.4825, 0.3791, 0.4658, 0.6136, 0.4269, 0.6049, 0.4414, 0.3775, 0.4414, 0.3775, 0.4269, 0.6049, 0.3903, 0.5981, 0.4006, 0.3762, 0.4006, 0.3762, 0.3903, 0.5981, 0.3554, 0.5935, 0.3603, 0.3755, 0.3603, 0.3755, 0.3554, 0.5935, 0.3216, 0.5913, 0.3201, 0.3755, 0.3201, 0.3755, 0.3216, 0.5913, 0.2883, 0.5916, 0.2801, 0.3762, 0.7988, 0.6086, 0.8187, 0.5742, 0.8531, 0.5543, 0.8929, 0.5543, 0.9274, 0.5742, 0.9472, 0.6086, 0.9472, 0.6484, 0.9274, 0.6828, 0.8929, 0.7027, 0.8531, 0.7027, 0.8187, 0.6828, 0.7988, 0.6484, 0.2648, 0.6613, 0.2747, 0.7107, 0.2566, 0.7168, 0.2384, 0.668, 0.4964, 0.6668, 0.4704, 0.723, 0.4339, 0.6986, 0.455, 0.6521, 0.2933, 0.7082, 0.2956, 0.7569, 0.2869, 0.7589, 0.2747, 0.7107, 0.2897, 0.6221, 0.2912, 0.6585, 0.2648, 0.6613, 0.2592, 0.625, 0.4339, 0.6986, 0.3853, 0.7521, 0.3675, 0.7336, 0.402, 0.6817, 0.2747, 0.7107, 0.2869, 0.7589, 0.2782, 0.7614, 0.2566, 0.7168, 0.2384, 0.668, 0.2566, 0.7168, 0.2391, 0.7265, 0.2116, 0.6786, 0.455, 0.6521, 0.4339, 0.6986, 0.402, 0.6817, 0.418, 0.64, 0.2566, 0.7168, 0.2782, 0.7614, 0.2703, 0.7658, 0.2391, 0.7265, 0.2283, 0.631, 0.2384, 0.668, 0.2116, 0.6786, 0.1966, 0.6404, 0.402, 0.6817, 0.3675, 0.7336, 0.3492, 0.7211, 0.3727, 0.67, 0.2391, 0.7265, 0.2703, 0.7658, 0.2637, 0.7719, 0.2228, 0.7406, 0.2116, 0.6786, 0.2391, 0.7265, 0.2228, 0.7406, 0.184, 0.694, 0.418, 0.64, 0.402, 0.6817, 0.3727, 0.67, 0.3839, 0.631, 0.2228, 0.7406, 0.2637, 0.7719, 0.2588, 0.7798, 0.2084, 0.7602, 0.1966, 0.6404, 0.2116, 0.6786, 0.184, 0.694, 0.1631, 0.6533, 0.3727, 0.67, 0.3492, 0.7211, 0.3305, 0.7131, 0.3448, 0.6625, 0.2084, 0.7602, 0.2588, 0.7798, 0.2566, 0.7892, 0.1976, 0.7867, 0.184, 0.694, 0.2228, 0.7406, 0.2084, 0.7602, 0.1548, 0.7156, 0.3839, 0.631, 0.3727, 0.67, 0.3448, 0.6625, 0.3516, 0.625, 0.4013, 0.7793, 0.3364, 0.7892, 0.3333, 0.7795, 0.3853, 0.7521, 0.1631, 0.6533, 0.184, 0.694, 0.1548, 0.7156, 0.1267, 0.6703, 0.3448, 0.6625, 0.3305, 0.7131, 0.3118, 0.7089, 0.3178, 0.6588, 0.3853, 0.7521, 0.3333, 0.7795, 0.328, 0.7715, 0.3675, 0.7336, 0.1548, 0.7156, 0.2084, 0.7602, 0.1976, 0.7867, 0.1223, 0.7464, 0.3516, 0.625, 0.3448, 0.6625, 0.3178, 0.6588, 0.3204, 0.6221, 0.3675, 0.7336, 0.328, 0.7715, 0.321, 0.7652, 0.3492, 0.7211, 0.1267, 0.6703, 0.1548, 0.7156, 0.1223, 0.7464, 0.08478, 0.6916, 0.3178, 0.6588, 0.3118, 0.7089, 0.2933, 0.7082, 0.2912, 0.6585, 0.3492, 0.7211, 0.321, 0.7652, 0.313, 0.7607, 0.3305, 0.7131, 0.8028, 0.7504, 0.7988, 0.7435, 0.7988, 0.7355, 0.8028, 0.7286, 0.8097, 0.7247, 0.8176, 0.7247, 0.8245, 0.7286, 0.8285, 0.7355, 0.8285, 0.7435, 0.8245, 0.7504, 0.8176, 0.7544, 0.8097, 0.7544, 0.3204, 0.6221, 0.3178, 0.6588, 0.2912, 0.6585, 0.2897, 0.6221, 0.3305, 0.7131, 0.313, 0.7607, 0.3044, 0.7579, 0.3118, 0.7089, 0.2592, 0.625, 0.2648, 0.6613, 0.2384, 0.668, 0.2283, 0.631, 0.4704, 0.723, 0.4013, 0.7793, 0.3853, 0.7521, 0.4339, 0.6986, 0.3118, 0.7089, 0.3044, 0.7579, 0.2956, 0.7569, 0.2933, 0.7082, 0.2912, 0.6585, 0.2933, 0.7082, 0.2747, 0.7107, 0.2648, 0.6613, 0.2883, 0.5916, 0.2897, 0.6221, 0.2592, 0.625, 0.2551, 0.5944, 0.2551, 0.5944, 0.2592, 0.625, 0.2283, 0.631, 0.2214, 0.5997, 0.2214, 0.5997, 0.2283, 0.631, 0.1966, 0.6404, 0.1867, 0.6077, 0.1867, 0.6077, 0.1966, 0.6404, 0.1631, 0.6533, 0.1501, 0.6184, 0.1501, 0.6184, 0.1631, 0.6533, 0.1267, 0.6703, 0.1106, 0.6314, 0.1106, 0.6314, 0.1267, 0.6703, 0.08478, 0.6916, 0.06697, 0.6458, 0.5077, 0.6228, 0.4964, 0.6668, 0.455, 0.6521, 0.4658, 0.6136, 0.4658, 0.6136, 0.455, 0.6521, 0.418, 0.64, 0.4269, 0.6049, 0.4269, 0.6049, 0.418, 0.64, 0.3839, 0.631, 0.3903, 0.5981, 0.3903, 0.5981, 0.3839, 0.631, 0.3516, 0.625, 0.3554, 0.5935, 0.3554, 0.5935, 0.3516, 0.625, 0.3204, 0.6221, 0.3216, 0.5913, 0.3216, 0.5913, 0.3204, 0.6221, 0.2897, 0.6221, 0.2883, 0.5916, 0.3176, 0.01203, 0.3177, 0.1352, 0.2752, 0.1354, 0.2751, 0.01206, 0.3177, 0.1352, 0.3188, 0.2571, 0.2772, 0.2577, 0.2752, 0.1354, 0.3188, 0.2571, 0.3201, 0.3755, 0.2801, 0.3762, 0.2772, 0.2577, 0.3601, 0.01204, 0.3602, 0.1351, 0.3177, 0.1352, 0.3176, 0.01203, 0.3602, 0.1351, 0.3604, 0.2569, 0.3188, 0.2571, 0.3177, 0.1352, 0.3604, 0.2569, 0.3603, 0.3755, 0.3201, 0.3755, 0.3188, 0.2571, 0.4027, 0.01206, 0.4026, 0.1353, 0.3602, 0.1351, 0.3601, 0.01204, 0.4026, 0.1353, 0.402, 0.2571, 0.3604, 0.2569, 0.3602, 0.1351, 0.402, 0.2571, 0.4006, 0.3762, 0.3603, 0.3755, 0.3604, 0.2569, 0.768, 0.01098, 0.7769, 0.1259, 0.7, 0.1318, 0.6971, 0.09352, 0.4449, 0.1357, 0.4437, 0.2576, 0.402, 0.2571, 0.4026, 0.1353, 0.4437, 0.2576, 0.4414, 0.3775, 0.4006, 0.3762, 0.402, 0.2571, 0.4888, 0.01391, 0.4871, 0.1362, 0.4449, 0.1357, 0.4465, 0.01334, 0.4871, 0.1362, 0.4856, 0.2583, 0.4437, 0.2576, 0.4449, 0.1357, 0.4856, 0.2583, 0.4825, 0.3791, 0.4414, 0.3775, 0.4437, 0.2576, 0.531, 0.01448, 0.5293, 0.1368, 0.4871, 0.1362, 0.4888, 0.01391, 0.5293, 0.1368, 0.5276, 0.2591, 0.4856, 0.2583, 0.4871, 0.1362, 0.5276, 0.2591, 0.5243, 0.381, 0.4825, 0.3791, 0.4856, 0.2583, 0.05427, 0.01653, 0.06016, 0.142, 0.01687, 0.144, 0.01098, 0.01856, 0.06016, 0.142, 0.06605, 0.2668, 0.0229, 0.2694, 0.01687, 0.144, 0.06605, 0.2668, 0.07495, 0.3907, 0.032, 0.395, 0.0229, 0.2694, 0.768, 0.2826, 0.7769, 0.3975, 0.7, 0.4035, 0.6971, 0.3652, 0.1034, 0.1401, 0.1088, 0.2643, 0.06605, 0.2668, 0.06016, 0.142, 0.1088, 0.2643, 0.1171, 0.3866, 0.07495, 0.3907, 0.06605, 0.2668, 0.1425, 0.0139, 0.1465, 0.1386, 0.1034, 0.1401, 0.09946, 0.01524, 0.1465, 0.1386, 0.1513, 0.2621, 0.1088, 0.2643, 0.1034, 0.1401, 0.1513, 0.2621, 0.1586, 0.383, 0.1171, 0.3866, 0.1088, 0.2643, 0.1856, 0.01259, 0.1894, 0.1372, 0.1465, 0.1386, 0.1425, 0.0139, 0.1894, 0.1372, 0.1935, 0.2602, 0.1513, 0.2621, 0.1465, 0.1386, 0.1935, 0.2602, 0.1995, 0.38, 0.1586, 0.383, 0.1513, 0.2621, 0.2287, 0.0113, 0.2324, 0.136, 0.1894, 0.1372, 0.1856, 0.01259, 0.2324, 0.136, 0.2354, 0.2587, 0.1935, 0.2602, 0.1894, 0.1372, 0.2354, 0.2587, 0.2399, 0.3777, 0.1995, 0.38, 0.1935, 0.2602, 0.553, 0.6692, 0.5619, 0.5543, 0.6328, 0.6368, 0.6298, 0.6751, 0.2752, 0.1354, 0.2772, 0.2577, 0.2354, 0.2587, 0.2324, 0.136, 0.2772, 0.2577, 0.2801, 0.3762, 0.2399, 0.3777, 0.2354, 0.2587, 0.7, 0.1398, 0.6616, 0.1398, 0.6616, 0.1318, 0.7, 0.1318, 0.7769, 0.1259, 0.7768, 0.1458, 0.7, 0.1398, 0.7, 0.1318, 0.553, 0.1457, 0.553, 0.1258, 0.6616, 0.1318, 0.6616, 0.1398, 0.7768, 0.1458, 0.7679, 0.2607, 0.697, 0.1781, 0.7, 0.1398, 0.4465, 0.01334, 0.4449, 0.1357, 0.4343, 0.1355, 0.436, 0.0132, 0.4449, 0.1357, 0.4026, 0.1353, 0.4132, 0.135, 0.4238, 0.1351, 0.7988, 0.4376, 0.7989, 0.4376, 0.7988, 0.4376, 0.7988, 0.4376, 0.4026, 0.1353, 0.4027, 0.01206, 0.4133, 0.01206, 0.4132, 0.1353, 0.7, 0.4114, 0.6616, 0.4114, 0.6616, 0.4035, 0.7, 0.4035, 0.553, 0.4173, 0.553, 0.3975, 0.6616, 0.4035, 0.6616, 0.4114, 0.7769, 0.3975, 0.7768, 0.4174, 0.7, 0.4114, 0.7, 0.4035, 0.7768, 0.4174, 0.7679, 0.5323, 0.697, 0.4497, 0.7, 0.4114, 0.6298, 0.6751, 0.6682, 0.6751, 0.6682, 0.6831, 0.6298, 0.6831, 0.553, 0.6891, 0.553, 0.6692, 0.6298, 0.6751, 0.6298, 0.6831, 0.7768, 0.6692, 0.7768, 0.6891, 0.6682, 0.6831, 0.6682, 0.6751, 0.5619, 0.804, 0.553, 0.6891, 0.6298, 0.6831, 0.6328, 0.7214, 0.09946, 0.01524, 0.1034, 0.1401, 0.09263, 0.1404, 0.08869, 0.01558, 0.7988, 0.7763, 0.7989, 0.7763, 0.7988, 0.7763, 0.7988, 0.7763, 0.1034, 0.1401, 0.06016, 0.142, 0.07095, 0.1411, 0.08176, 0.1406, 0.06016, 0.142, 0.05427, 0.01653, 0.06509, 0.01602, 0.07098, 0.1414, 0.2324, 0.136, 0.2287, 0.0113, 0.2394, 0.01098, 0.2431, 0.1357, 0.2752, 0.1354, 0.2324, 0.136, 0.2431, 0.1355, 0.2538, 0.1353, 0.7989, 0.4156, 0.7988, 0.4156, 0.7989, 0.4156, 0.7989, 0.4156, 0.2751, 0.01206, 0.2752, 0.1354, 0.2645, 0.1354, 0.2644, 0.01207, 0.8827, 0.148, 0.8818, 0.1561, 0.8706, 0.1549, 0.8711, 0.1471, 0.8711, 0.1471, 0.8706, 0.1549, 0.8599, 0.1544, 0.8598, 0.1469, 0.8598, 0.1469, 0.8599, 0.1544, 0.8497, 0.1547, 0.849, 0.1475, 0.849, 0.1475, 0.8497, 0.1547, 0.8399, 0.156, 0.8384, 0.1491, 0.8384, 0.1491, 0.8399, 0.156, 0.8305, 0.1585, 0.8282, 0.1518, 0.8282, 0.1518, 0.8305, 0.1585, 0.8217, 0.1621, 0.8187, 0.1559, 0.9599, 0.1727, 0.9543, 0.181, 0.9424, 0.174, 0.9468, 0.1652, 0.9468, 0.1652, 0.9424, 0.174, 0.93, 0.1685, 0.9334, 0.1595, 0.9334, 0.1595, 0.93, 0.1685, 0.9175, 0.1641, 0.9201, 0.1552, 0.9201, 0.1552, 0.9175, 0.1641, 0.9052, 0.1606, 0.9072, 0.152, 0.9072, 0.152, 0.9052, 0.1606, 0.8933, 0.158, 0.8947, 0.1497, 0.8947, 0.1497, 0.8933, 0.158, 0.8818, 0.1561, 0.8827, 0.148, 0.8159, 0.09267, 0.7988, 0.09136, 0.8046, 0.07793, 0.8173, 0.0788, 0.8981, 0.0884, 0.8982, 0.09805, 0.8842, 0.09838, 0.884, 0.08907, 0.8982, 0.09805, 0.8981, 0.1104, 0.8843, 0.1103, 0.8842, 0.09838, 0.8981, 0.1104, 0.8974, 0.1245, 0.8841, 0.1238, 0.8843, 0.1103, 0.8974, 0.1245, 0.8962, 0.1382, 0.8835, 0.137, 0.8841, 0.1238, 0.8962, 0.1382, 0.8947, 0.1497, 0.8827, 0.148, 0.8835, 0.137, 0.9128, 0.08775, 0.9128, 0.09789, 0.8982, 0.09805, 0.8981, 0.0884, 0.9128, 0.09789, 0.9125, 0.111, 0.8981, 0.1104, 0.8982, 0.09805, 0.9125, 0.111, 0.9113, 0.1258, 0.8974, 0.1245, 0.8981, 0.1104, 0.9113, 0.1258, 0.9094, 0.1401, 0.8962, 0.1382, 0.8974, 0.1245, 0.9094, 0.1401, 0.9072, 0.152, 0.8947, 0.1497, 0.8962, 0.1382, 0.9284, 0.08698, 0.9284, 0.09782, 0.9128, 0.09789, 0.9128, 0.08775, 0.9284, 0.09782, 0.9279, 0.1119, 0.9125, 0.111, 0.9128, 0.09789, 0.9279, 0.1119, 0.9261, 0.1277, 0.9113, 0.1258, 0.9125, 0.111, 0.9261, 0.1277, 0.9232, 0.1429, 0.9094, 0.1401, 0.9113, 0.1258, 0.9232, 0.1429, 0.9201, 0.1552, 0.9072, 0.152, 0.9094, 0.1401, 0.9451, 0.0858, 0.9454, 0.09773, 0.9284, 0.09782, 0.9284, 0.08698, 0.9454, 0.09773, 0.9447, 0.1133, 0.9279, 0.1119, 0.9284, 0.09782, 0.9447, 0.1133, 0.9419, 0.1306, 0.9261, 0.1277, 0.9279, 0.1119, 0.9419, 0.1306, 0.9377, 0.1467, 0.9232, 0.1429, 0.9261, 0.1277, 0.9377, 0.1467, 0.9334, 0.1595, 0.9201, 0.1552, 0.9232, 0.1429, 0.9637, 0.0836, 0.9648, 0.09742, 0.9454, 0.09773, 0.9451, 0.0858, 0.9648, 0.09742, 0.9637, 0.1155, 0.9447, 0.1133, 0.9454, 0.09773, 0.9637, 0.1155, 0.9593, 0.1351, 0.9419, 0.1306, 0.9447, 0.1133, 0.9593, 0.1351, 0.9528, 0.1522, 0.9377, 0.1467, 0.9419, 0.1306, 0.9528, 0.1522, 0.9468, 0.1652, 0.9334, 0.1595, 0.9377, 0.1467, 0.9871, 0.07857, 0.989, 0.09673, 0.9648, 0.09742, 0.9637, 0.0836, 0.989, 0.09673, 0.9865, 0.1194, 0.9637, 0.1155, 0.9648, 0.09742, 0.9865, 0.1194, 0.9787, 0.1422, 0.9593, 0.1351, 0.9637, 0.1155, 0.9787, 0.1422, 0.9686, 0.1603, 0.9528, 0.1522, 0.9593, 0.1351, 0.9686, 0.1603, 0.9599, 0.1727, 0.9468, 0.1652, 0.9528, 0.1522, 0.8159, 0.09267, 0.8158, 0.1027, 0.7988, 0.1038, 0.7988, 0.09136, 0.8158, 0.1027, 0.8175, 0.1158, 0.8017, 0.1192, 0.7988, 0.1038, 0.8175, 0.1158, 0.8208, 0.1299, 0.8074, 0.1346, 0.8017, 0.1192, 0.8208, 0.1299, 0.8248, 0.1423, 0.8137, 0.147, 0.8074, 0.1346, 0.8248, 0.1423, 0.8282, 0.1518, 0.8187, 0.1559, 0.8137, 0.147, 0.83, 0.09236, 0.8303, 0.1017, 0.8158, 0.1027, 0.8159, 0.09267, 0.8303, 0.1017, 0.8316, 0.1137, 0.8175, 0.1158, 0.8158, 0.1027, 0.8316, 0.1137, 0.8337, 0.1269, 0.8208, 0.1299, 0.8175, 0.1158, 0.8337, 0.1269, 0.8362, 0.1393, 0.8248, 0.1423, 0.8208, 0.1299, 0.8362, 0.1393, 0.8384, 0.1491, 0.8282, 0.1518, 0.8248, 0.1423, 0.8436, 0.09156, 0.8439, 0.1006, 0.8303, 0.1017, 0.83, 0.09236, 0.8439, 0.1006, 0.8449, 0.1121, 0.8316, 0.1137, 0.8303, 0.1017, 0.8449, 0.1121, 0.8462, 0.1251, 0.8337, 0.1269, 0.8316, 0.1137, 0.8462, 0.1251, 0.8477, 0.1374, 0.8362, 0.1393, 0.8337, 0.1269, 0.8477, 0.1374, 0.849, 0.1475, 0.8384, 0.1491, 0.8362, 0.1393, 0.8569, 0.09066, 0.8573, 0.09965, 0.8439, 0.1006, 0.8436, 0.09156, 0.8573, 0.09965, 0.8579, 0.1111, 0.8449, 0.1121, 0.8439, 0.1006, 0.8579, 0.1111, 0.8587, 0.1241, 0.8462, 0.1251, 0.8449, 0.1121, 0.8587, 0.1241, 0.8594, 0.1366, 0.8477, 0.1374, 0.8462, 0.1251, 0.8594, 0.1366, 0.8598, 0.1469, 0.849, 0.1475, 0.8477, 0.1374, 0.8704, 0.08982, 0.8706, 0.09891, 0.8573, 0.09965, 0.8569, 0.09066, 0.8706, 0.09891, 0.871, 0.1105, 0.8579, 0.1111, 0.8573, 0.09965, 0.871, 0.1105, 0.8713, 0.1237, 0.8587, 0.1241, 0.8579, 0.1111, 0.8713, 0.1237, 0.8713, 0.1364, 0.8594, 0.1366, 0.8587, 0.1241, 0.8713, 0.1364, 0.8711, 0.1471, 0.8598, 0.1469, 0.8594, 0.1366, 0.884, 0.08907, 0.8842, 0.09838, 0.8706, 0.09891, 0.8704, 0.08982, 0.8842, 0.09838, 0.8843, 0.1103, 0.871, 0.1105, 0.8706, 0.09891, 0.8843, 0.1103, 0.8841, 0.1238, 0.8713, 0.1237, 0.871, 0.1105, 0.8841, 0.1238, 0.8835, 0.137, 0.8713, 0.1364, 0.8713, 0.1237, 0.8835, 0.137, 0.8827, 0.148, 0.8711, 0.1471, 0.8713, 0.1364, 0.8438, 0.07716, 0.8305, 0.07814, 0.8279, 0.0349, 0.8403, 0.03368, 0.83, 0.09236, 0.8159, 0.09267, 0.8173, 0.0788, 0.8305, 0.07814, 0.8436, 0.09156, 0.83, 0.09236, 0.8305, 0.07814, 0.8438, 0.07716, 0.8981, 0.0884, 0.884, 0.08907, 0.8843, 0.0739, 0.8984, 0.07275, 0.884, 0.08907, 0.8704, 0.08982, 0.8706, 0.07501, 0.8843, 0.0739, 0.8569, 0.09066, 0.8436, 0.09156, 0.8438, 0.07716, 0.8571, 0.0761, 0.9128, 0.08775, 0.8981, 0.0884, 0.8984, 0.07275, 0.913, 0.07146, 0.8704, 0.08982, 0.8569, 0.09066, 0.8571, 0.0761, 0.8706, 0.07501, 0.9284, 0.08698, 0.9128, 0.08775, 0.913, 0.07146, 0.9281, 0.0699, 0.9451, 0.0858, 0.9284, 0.08698, 0.9281, 0.0699, 0.9438, 0.06778, 0.9637, 0.0836, 0.9451, 0.0858, 0.9438, 0.06778, 0.96, 0.06456, 0.9871, 0.07857, 0.9637, 0.0836, 0.96, 0.06456, 0.9757, 0.05952, 0.8374, 0.2886, 0.8433, 0.2989, 0.8433, 0.3109, 0.8374, 0.3212, 0.827, 0.3272, 0.8151, 0.3272, 0.8048, 0.3212, 0.7988, 0.3109, 0.7988, 0.2989, 0.8048, 0.2886, 0.8151, 0.2826, 0.827, 0.2826, 0.913, 0.07146, 0.8984, 0.07275, 0.8923, 0.02594, 0.906, 0.02347, 0.8843, 0.0739, 0.8706, 0.07501, 0.8657, 0.03027, 0.8788, 0.0282, 0.96, 0.06456, 0.9438, 0.06778, 0.9344, 0.01782, 0.9488, 0.01456, 0.8305, 0.07814, 0.8173, 0.0788, 0.8157, 0.03569, 0.8279, 0.0349, 0.8984, 0.07275, 0.8843, 0.0739, 0.8788, 0.0282, 0.8923, 0.02594, 0.8706, 0.07501, 0.8571, 0.0761, 0.8529, 0.03211, 0.8657, 0.03027, 0.9438, 0.06778, 0.9281, 0.0699, 0.9201, 0.02077, 0.9344, 0.01782, 0.8173, 0.0788, 0.8046, 0.07793, 0.8028, 0.03625, 0.8157, 0.03569, 0.8571, 0.0761, 0.8438, 0.07716, 0.8403, 0.03368, 0.8529, 0.03211, 0.9281, 0.0699, 0.913, 0.07146, 0.906, 0.02347, 0.9201, 0.02077, 0.9757, 0.05952, 0.96, 0.06456, 0.9488, 0.01456, 0.9631, 0.01098, 0.3711, 0.9654, 0.3667, 0.9742, 0.3543, 0.9686, 0.3577, 0.9597, 0.3577, 0.9597, 0.3543, 0.9686, 0.3418, 0.9642, 0.3444, 0.9554, 0.3444, 0.9554, 0.3418, 0.9642, 0.3296, 0.9608, 0.3315, 0.9522, 0.3315, 0.9522, 0.3296, 0.9608, 0.3176, 0.9582, 0.3191, 0.9498, 0.3191, 0.9498, 0.3176, 0.9582, 0.3061, 0.9563, 0.307, 0.9482, 0.307, 0.9482, 0.3061, 0.9563, 0.2949, 0.955, 0.2954, 0.9473, 0.2954, 0.9473, 0.2949, 0.955, 0.2843, 0.9545, 0.2842, 0.9471, 0.2842, 0.9471, 0.2843, 0.9545, 0.274, 0.9549, 0.2733, 0.9477, 0.2733, 0.9477, 0.274, 0.9549, 0.2642, 0.9562, 0.2628, 0.9493, 0.2628, 0.9493, 0.2642, 0.9562, 0.2549, 0.9586, 0.2526, 0.952, 0.2526, 0.952, 0.2549, 0.9586, 0.246, 0.9623, 0.243, 0.9561, 0.3842, 0.9729, 0.3786, 0.9812, 0.3667, 0.9742, 0.3711, 0.9654, 0.3084, 0.8892, 0.2947, 0.89, 0.2949, 0.8752, 0.3087, 0.8741, 0.4114, 0.8787, 0.4133, 0.8969, 0.3891, 0.8976, 0.3881, 0.8838, 0.4133, 0.8969, 0.4108, 0.9196, 0.388, 0.9157, 0.3891, 0.8976, 0.4108, 0.9196, 0.403, 0.9423, 0.3836, 0.9352, 0.388, 0.9157, 0.403, 0.9423, 0.3929, 0.9605, 0.3772, 0.9524, 0.3836, 0.9352, 0.3929, 0.9605, 0.3842, 0.9729, 0.3711, 0.9654, 0.3772, 0.9524, 0.2402, 0.8928, 0.2401, 0.9029, 0.2231, 0.9039, 0.2231, 0.8915, 0.2401, 0.9029, 0.2418, 0.916, 0.2261, 0.9194, 0.2231, 0.9039, 0.2418, 0.916, 0.2452, 0.93, 0.2317, 0.9347, 0.2261, 0.9194, 0.2452, 0.93, 0.2492, 0.9425, 0.238, 0.9472, 0.2317, 0.9347, 0.2492, 0.9425, 0.2526, 0.952, 0.243, 0.9561, 0.238, 0.9472, 0.2544, 0.8925, 0.2547, 0.9018, 0.2401, 0.9029, 0.2402, 0.8928, 0.2547, 0.9018, 0.2559, 0.9138, 0.2418, 0.916, 0.2401, 0.9029, 0.2559, 0.9138, 0.258, 0.9271, 0.2452, 0.93, 0.2418, 0.916, 0.258, 0.9271, 0.2606, 0.9394, 0.2492, 0.9425, 0.2452, 0.93, 0.2606, 0.9394, 0.2628, 0.9493, 0.2526, 0.952, 0.2492, 0.9425, 0.2679, 0.8917, 0.2683, 0.9008, 0.2547, 0.9018, 0.2544, 0.8925, 0.2683, 0.9008, 0.2692, 0.9123, 0.2559, 0.9138, 0.2547, 0.9018, 0.2692, 0.9123, 0.2706, 0.9253, 0.258, 0.9271, 0.2559, 0.9138, 0.2706, 0.9253, 0.2721, 0.9376, 0.2606, 0.9394, 0.258, 0.9271, 0.2721, 0.9376, 0.2733, 0.9477, 0.2628, 0.9493, 0.2606, 0.9394, 0.2812, 0.8908, 0.2816, 0.8998, 0.2683, 0.9008, 0.2679, 0.8917, 0.2816, 0.8998, 0.2822, 0.9113, 0.2692, 0.9123, 0.2683, 0.9008, 0.2822, 0.9113, 0.283, 0.9243, 0.2706, 0.9253, 0.2692, 0.9123, 0.283, 0.9243, 0.2837, 0.9367, 0.2721, 0.9376, 0.2706, 0.9253, 0.2837, 0.9367, 0.2842, 0.9471, 0.2733, 0.9477, 0.2721, 0.9376, 0.2947, 0.89, 0.2949, 0.8991, 0.2816, 0.8998, 0.2812, 0.8908, 0.2949, 0.8991, 0.2953, 0.9107, 0.2822, 0.9113, 0.2816, 0.8998, 0.2953, 0.9107, 0.2956, 0.9239, 0.283, 0.9243, 0.2822, 0.9113, 0.2956, 0.9239, 0.2956, 0.9366, 0.2837, 0.9367, 0.283, 0.9243, 0.2956, 0.9366, 0.2954, 0.9473, 0.2842, 0.9471, 0.2837, 0.9367, 0.3084, 0.8892, 0.3085, 0.8986, 0.2949, 0.8991, 0.2947, 0.89, 0.3085, 0.8986, 0.3086, 0.9105, 0.2953, 0.9107, 0.2949, 0.8991, 0.3086, 0.9105, 0.3084, 0.924, 0.2956, 0.9239, 0.2953, 0.9107, 0.3084, 0.924, 0.3079, 0.9372, 0.2956, 0.9366, 0.2956, 0.9239, 0.3079, 0.9372, 0.307, 0.9482, 0.2954, 0.9473, 0.2956, 0.9366, 0.3225, 0.8886, 0.3225, 0.8982, 0.3085, 0.8986, 0.3084, 0.8892, 0.3225, 0.8982, 0.3224, 0.9106, 0.3086, 0.9105, 0.3085, 0.8986, 0.3224, 0.9106, 0.3218, 0.9247, 0.3084, 0.924, 0.3086, 0.9105, 0.3218, 0.9247, 0.3205, 0.9384, 0.3079, 0.9372, 0.3084, 0.924, 0.3205, 0.9384, 0.3191, 0.9498, 0.307, 0.9482, 0.3079, 0.9372, 0.3372, 0.8879, 0.3372, 0.8981, 0.3225, 0.8982, 0.3225, 0.8886, 0.3372, 0.8981, 0.3368, 0.9111, 0.3224, 0.9106, 0.3225, 0.8982, 0.3368, 0.9111, 0.3357, 0.926, 0.3218, 0.9247, 0.3224, 0.9106, 0.3357, 0.926, 0.3337, 0.9403, 0.3205, 0.9384, 0.3218, 0.9247, 0.3337, 0.9403, 0.3315, 0.9522, 0.3191, 0.9498, 0.3205, 0.9384, 0.3527, 0.8871, 0.3528, 0.898, 0.3372, 0.8981, 0.3372, 0.8879, 0.3528, 0.898, 0.3522, 0.912, 0.3368, 0.9111, 0.3372, 0.8981, 0.3522, 0.912, 0.3504, 0.9279, 0.3357, 0.926, 0.3368, 0.9111, 0.3504, 0.9279, 0.3475, 0.943, 0.3337, 0.9403, 0.3357, 0.926, 0.3475, 0.943, 0.3444, 0.9554, 0.3315, 0.9522, 0.3337, 0.9403, 0.3694, 0.886, 0.3697, 0.8979, 0.3528, 0.898, 0.3527, 0.8871, 0.3697, 0.8979, 0.369, 0.9135, 0.3522, 0.912, 0.3528, 0.898, 0.369, 0.9135, 0.3662, 0.9308, 0.3504, 0.9279, 0.3522, 0.912, 0.3662, 0.9308, 0.362, 0.9469, 0.3475, 0.943, 0.3504, 0.9279, 0.362, 0.9469, 0.3577, 0.9597, 0.3444, 0.9554, 0.3475, 0.943, 0.3881, 0.8838, 0.3891, 0.8976, 0.3697, 0.8979, 0.3694, 0.886, 0.3891, 0.8976, 0.388, 0.9157, 0.369, 0.9135, 0.3697, 0.8979, 0.388, 0.9157, 0.3836, 0.9352, 0.3662, 0.9308, 0.369, 0.9135, 0.3836, 0.9352, 0.3772, 0.9524, 0.362, 0.9469, 0.3662, 0.9308, 0.3772, 0.9524, 0.3711, 0.9654, 0.3577, 0.9597, 0.362, 0.9469, 0.3373, 0.8716, 0.3228, 0.8729, 0.3166, 0.8261, 0.3304, 0.8236, 0.3225, 0.8886, 0.3084, 0.8892, 0.3087, 0.8741, 0.3228, 0.8729, 0.3372, 0.8879, 0.3225, 0.8886, 0.3228, 0.8729, 0.3373, 0.8716, 0.4114, 0.8787, 0.3881, 0.8838, 0.3843, 0.8647, 0.4, 0.8597, 0.3881, 0.8838, 0.3694, 0.886, 0.3681, 0.8679, 0.3843, 0.8647, 0.3527, 0.8871, 0.3372, 0.8879, 0.3373, 0.8716, 0.3524, 0.8701, 0.2402, 0.8928, 0.2231, 0.8915, 0.2289, 0.8781, 0.2417, 0.879, 0.3694, 0.886, 0.3527, 0.8871, 0.3524, 0.8701, 0.3681, 0.8679, 0.2544, 0.8925, 0.2402, 0.8928, 0.2417, 0.879, 0.2548, 0.8783, 0.2679, 0.8917, 0.2544, 0.8925, 0.2548, 0.8783, 0.2681, 0.8773, 0.2812, 0.8908, 0.2679, 0.8917, 0.2681, 0.8773, 0.2814, 0.8763, 0.2947, 0.89, 0.2812, 0.8908, 0.2814, 0.8763, 0.2949, 0.8752, 0.7988, 0.3774, 0.7988, 0.3654, 0.8048, 0.3551, 0.8151, 0.3491, 0.827, 0.3491, 0.8374, 0.3551, 0.8433, 0.3654, 0.8433, 0.3774, 0.8374, 0.3877, 0.827, 0.3937, 0.8151, 0.3937, 0.8048, 0.3877, 0.2417, 0.879, 0.2289, 0.8781, 0.2271, 0.8364, 0.24, 0.8359, 0.3843, 0.8647, 0.3681, 0.8679, 0.3587, 0.818, 0.3731, 0.8147, 0.2814, 0.8763, 0.2681, 0.8773, 0.2646, 0.8338, 0.2772, 0.8323, 0.3228, 0.8729, 0.3087, 0.8741, 0.3032, 0.8284, 0.3166, 0.8261, 0.4, 0.8597, 0.3843, 0.8647, 0.3731, 0.8147, 0.3874, 0.8112, 0.3681, 0.8679, 0.3524, 0.8701, 0.3444, 0.8209, 0.3587, 0.818, 0.2681, 0.8773, 0.2548, 0.8783, 0.2523, 0.8351, 0.2646, 0.8338, 0.3087, 0.8741, 0.2949, 0.8752, 0.29, 0.8304, 0.3032, 0.8284, 0.3524, 0.8701, 0.3373, 0.8716, 0.3304, 0.8236, 0.3444, 0.8209, 0.2548, 0.8783, 0.2417, 0.879, 0.24, 0.8359, 0.2523, 0.8351, 0.2949, 0.8752, 0.2814, 0.8763, 0.2772, 0.8323, 0.29, 0.8304])
me_cylinder.materials.append(mat_rocketmaterial)
me_cylinder.use_remesh_preserve_volume = False
me_cylinder.use_remesh_preserve_attributes = False
me_cylinder.use_mirror_vertex_groups = False
me_cylinder.update()

# ---- objects
ob_rocket = bpy.data.objects.new('Rocket', me_cylinder)

# ---- transforms, parenting, visibility, modifiers, constraints
ob_rocket.location = (0.0, 0.0, 0.0)
ob_rocket.lineart.crease_threshold = 0.0

# ---- collection membership
col_collection_1.objects.link(ob_rocket)

# ---- scene / render settings (as saved in the file)
scene.frame_start = 1; scene.frame_end = 250; scene.frame_set(1)
scene.render.engine = 'CYCLES'
scene.render.resolution_percentage = 50
scene.render.dither_intensity = 0.0
scene.cycles.use_denoising = False
scene.cycles.samples = 128
scene.cycles.sampling_pattern = 'TABULATED_SOBOL'
scene.cycles.light_sampling_threshold = 0.0
scene.cycles.use_adaptive_sampling = False
scene.cycles.use_light_tree = False
scene.cycles.blur_glossy = 0.0
scene.cycles.sample_clamp_indirect = 0.0
scene.view_settings.view_transform = 'Standard'
bpy.context.view_layer.update()

# ---- added for rendering (the .blend has no active camera and no usable light): camera, sun
cam_auto = bpy.data.cameras.new('AutoCamera')
cam_auto.lens = 50.0
cam_auto.sensor_width = 36.0
cam_auto.clip_end = 1000.0
ob_auto_camera = bpy.data.objects.new('AutoCamera', cam_auto)
scene.collection.objects.link(ob_auto_camera)
ob_auto_camera.location = (11.5031, -13.2376, 14.3207)
ob_auto_camera.rotation_euler = (1.09748, -7.21219e-08, 0.694738)
scene.camera = ob_auto_camera
light_auto_sun = bpy.data.lights.new('AutoSun', 'SUN')
light_auto_sun.energy = 3.0
light_auto_sun.angle = 0.0523599
ob_auto_sun = bpy.data.objects.new('AutoSun', light_auto_sun)
scene.collection.objects.link(ob_auto_sun)
ob_auto_sun.rotation_euler = (0.872665, 0.174533, 0.523599)
bpy.context.view_layer.update()

